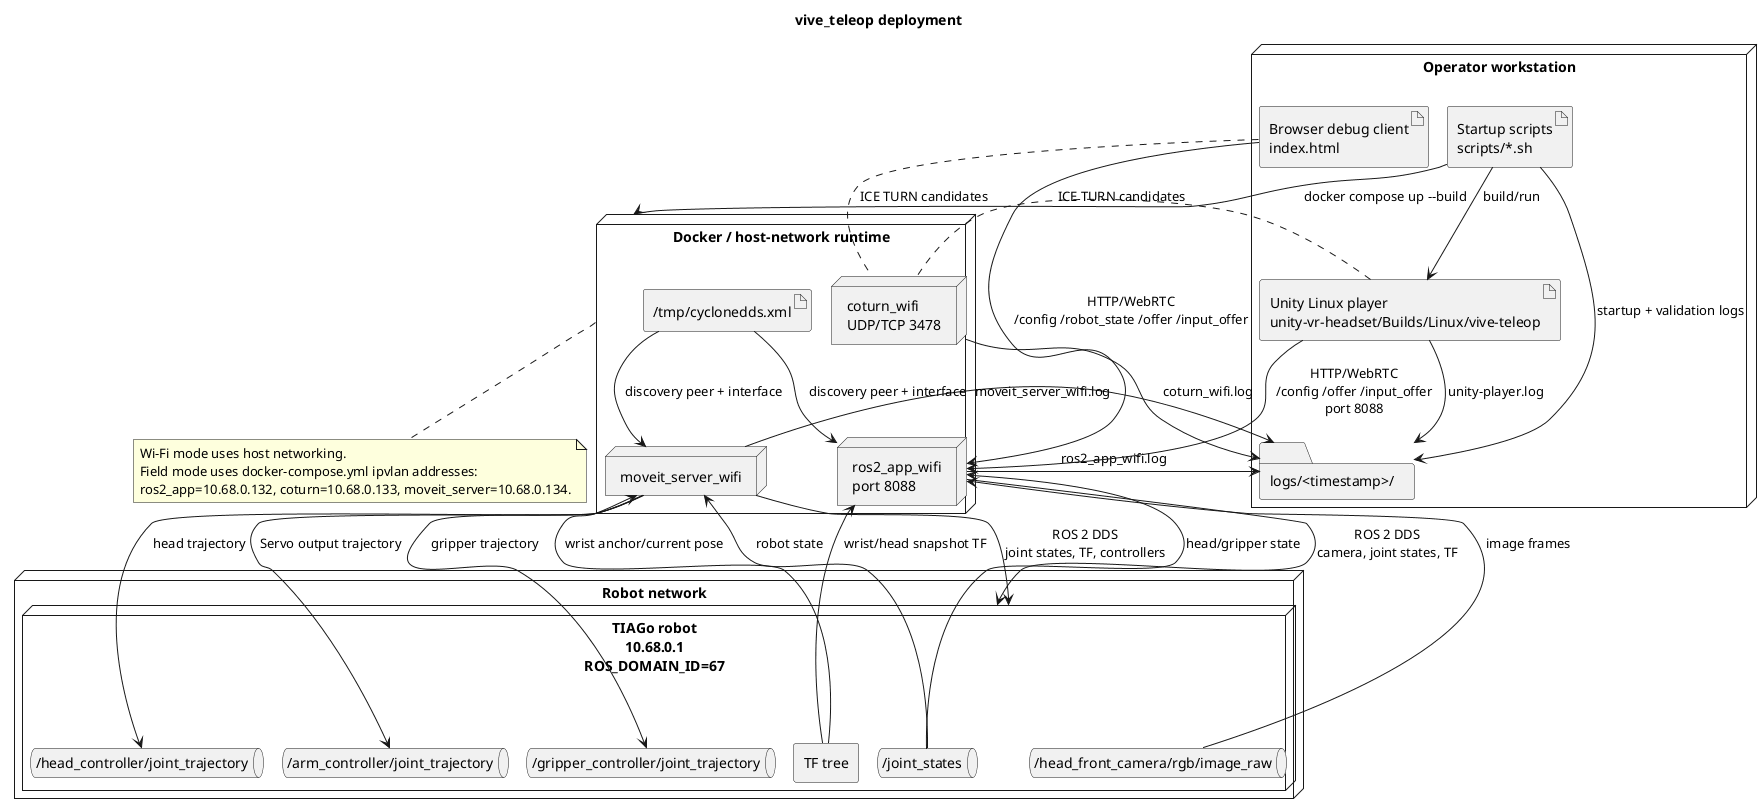

The diagram above was rendered by PlantUML. Its source (embedded in the PNG):
@startuml
!pragma layout smetana
title vive_teleop deployment

skinparam componentStyle rectangle
skinparam shadowing false
skinparam defaultFontName Monospace

node "Operator workstation" as Host {
  artifact "Unity Linux player\nunity-vr-headset/Builds/Linux/vive-teleop" as UnityPlayer
  artifact "Browser debug client\nindex.html" as Browser
  artifact "Startup scripts\nscripts/*.sh" as Scripts
  folder "logs/<timestamp>/" as Logs
}

node "Docker / host-network runtime" as Docker {
  node "ros2_app_wifi\nport 8088" as Ros2App
  node "moveit_server_wifi" as MoveItServer
  node "coturn_wifi\nUDP/TCP 3478" as Coturn
  artifact "/tmp/cyclonedds.xml" as CycloneConfig
}

node "Robot network" as RobotNetwork {
  node "TIAGo robot\n10.68.0.1\nROS_DOMAIN_ID=67" as Robot {
    queue "/head_front_camera/rgb/image_raw" as Camera
    queue "/joint_states" as JointStates
    component "TF tree" as TfTree
    queue "/head_controller/joint_trajectory" as HeadController
    queue "/arm_controller/joint_trajectory" as ArmController
    queue "/gripper_controller/joint_trajectory" as GripperController
  }
}

Scripts --> Docker : docker compose up --build
Scripts --> UnityPlayer : build/run
Scripts --> Logs : startup + validation logs
UnityPlayer --> Logs : unity-player.log
Ros2App --> Logs : ros2_app_wifi.log
MoveItServer --> Logs : moveit_server_wifi.log
Coturn --> Logs : coturn_wifi.log

UnityPlayer --> Ros2App : HTTP/WebRTC\n/config /offer /input_offer\nport 8088
Browser --> Ros2App : HTTP/WebRTC\n/config /robot_state /offer /input_offer
UnityPlayer .. Coturn : ICE TURN candidates
Browser .. Coturn : ICE TURN candidates

Ros2App --> Robot : ROS 2 DDS\ncamera, joint states, TF
MoveItServer --> Robot : ROS 2 DDS\njoint states, TF, controllers
CycloneConfig --> Ros2App : discovery peer + interface
CycloneConfig --> MoveItServer : discovery peer + interface

Camera --> Ros2App : image frames
JointStates --> Ros2App : head/gripper state
TfTree --> Ros2App : wrist/head snapshot TF
JointStates --> MoveItServer : robot state
TfTree --> MoveItServer : wrist anchor/current pose
MoveItServer --> HeadController : head trajectory
MoveItServer --> ArmController : Servo output trajectory
MoveItServer --> GripperController : gripper trajectory

note bottom of Docker
  Wi-Fi mode uses host networking.
  Field mode uses docker-compose.yml ipvlan addresses:
  ros2_app=10.68.0.132, coturn=10.68.0.133, moveit_server=10.68.0.134.
end note

@enduml